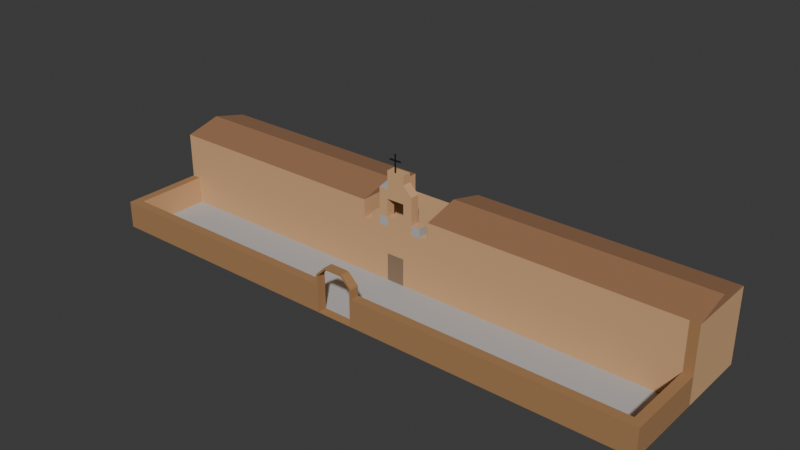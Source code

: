 # Source: inmaculada.blend  (saved by Blender 4.2.66; exported with 4.5.12 LTS)
import bpy
from mathutils import Matrix  # noqa: F401  (used for matrix-valued properties, if any)

bpy.ops.wm.read_factory_settings(use_empty=True)
scene = bpy.context.scene
scene.name = 'Scene'

# ---- collections
col_collection = bpy.data.collections.new('Collection'); scene.collection.children.link(col_collection)

# ---- materials (node trees are filled in below, after node groups)
mat_facade = bpy.data.materials.new('Facade')
mat_facade.use_backface_culling = True
mat_greyer = bpy.data.materials.new('Greyer')
mat_greyer.use_backface_culling = True
mat_oranger = bpy.data.materials.new('Oranger')
mat_oranger.use_backface_culling = True
mat_door = bpy.data.materials.new('Door')
mat_door.use_backface_culling = True
mat_cross = bpy.data.materials.new('Cross')
mat_roof = bpy.data.materials.new('Roof')
mat_roof.use_backface_culling = True

# ---- material node trees
mat_facade.use_nodes = True; mat_facade.node_tree.nodes.clear()
_N = mat_facade.node_tree.nodes; _L = mat_facade.node_tree.links
n0 = _N.new('ShaderNodeBsdfPrincipled'); n0.name = 'Principled BSDF'; n0.location = (10, 300)
n0.inputs[0].default_value = (0.6445, 0.3813, 0.1912, 1.0)
n0.inputs[2].default_value = 1.0
n1 = _N.new('ShaderNodeOutputMaterial'); n1.name = 'Material Output'; n1.location = (300, 300)
_L.new(n0.outputs[0], n1.inputs[0])
n1.is_active_output = True
mat_greyer.use_nodes = True; mat_greyer.node_tree.nodes.clear()
_N = mat_greyer.node_tree.nodes; _L = mat_greyer.node_tree.links
n0 = _N.new('ShaderNodeBsdfPrincipled'); n0.name = 'Principled BSDF'; n0.location = (10, 300)
n0.inputs[0].default_value = (0.4508, 0.4508, 0.4508, 1.0)
n0.inputs[2].default_value = 1.0
n1 = _N.new('ShaderNodeOutputMaterial'); n1.name = 'Material Output'; n1.location = (300, 300)
_L.new(n0.outputs[0], n1.inputs[0])
n1.is_active_output = True
mat_oranger.use_nodes = True; mat_oranger.node_tree.nodes.clear()
_N = mat_oranger.node_tree.nodes; _L = mat_oranger.node_tree.links
n0 = _N.new('ShaderNodeBsdfPrincipled'); n0.name = 'Principled BSDF'; n0.location = (10, 300)
n0.inputs[0].default_value = (0.3813, 0.2016, 0.08438, 1.0)
n0.inputs[2].default_value = 1.0
n1 = _N.new('ShaderNodeOutputMaterial'); n1.name = 'Material Output'; n1.location = (300, 300)
_L.new(n0.outputs[0], n1.inputs[0])
n1.is_active_output = True
mat_door.use_nodes = True; mat_door.node_tree.nodes.clear()
_N = mat_door.node_tree.nodes; _L = mat_door.node_tree.links
n0 = _N.new('ShaderNodeBsdfPrincipled'); n0.name = 'Principled BSDF'; n0.location = (10, 300)
n0.inputs[0].default_value = (0.2622, 0.1779, 0.1119, 1.0)
n1 = _N.new('ShaderNodeOutputMaterial'); n1.name = 'Material Output'; n1.location = (300, 300)
_L.new(n0.outputs[0], n1.inputs[0])
n1.is_active_output = True
mat_cross.use_nodes = True; mat_cross.node_tree.nodes.clear()
_N = mat_cross.node_tree.nodes; _L = mat_cross.node_tree.links
n0 = _N.new('ShaderNodeBsdfPrincipled'); n0.name = 'Principled BSDF'; n0.location = (10, 300)
n0.inputs[0].default_value = (0.0, 0.0, 0.0, 1.0)
n0.inputs[2].default_value = 1.0
n1 = _N.new('ShaderNodeOutputMaterial'); n1.name = 'Material Output'; n1.location = (300, 300)
_L.new(n0.outputs[0], n1.inputs[0])
n1.is_active_output = True
mat_roof.use_nodes = True; mat_roof.node_tree.nodes.clear()
_N = mat_roof.node_tree.nodes; _L = mat_roof.node_tree.links
n0 = _N.new('ShaderNodeBsdfPrincipled'); n0.name = 'Principled BSDF'; n0.location = (10, 300)
n0.inputs[0].default_value = (0.3231, 0.159, 0.07619, 1.0)
n0.inputs[2].default_value = 1.0
n1 = _N.new('ShaderNodeOutputMaterial'); n1.name = 'Material Output'; n1.location = (300, 300)
_L.new(n0.outputs[0], n1.inputs[0])
n1.is_active_output = True

# ---- world
world_world = bpy.data.worlds.new('World'); scene.world = world_world
world_world.use_nodes = True; world_world.node_tree.nodes.clear()
_N = world_world.node_tree.nodes; _L = world_world.node_tree.links
n0 = _N.new('ShaderNodeOutputWorld'); n0.name = 'World Output'; n0.location = (300, 300)
n1 = _N.new('ShaderNodeBackground'); n1.name = 'Background'; n1.location = (10, 300)
n1.inputs[0].default_value = (0.05088, 0.05088, 0.05088, 1.0)
_L.new(n1.outputs[0], n0.inputs[0])
n0.is_active_output = True
world_world.color = (0.05088, 0.05088, 0.05088)
world_world.sun_shadow_jitter_overblur = 0.0

# ---- meshes
me_plane = bpy.data.meshes.new('Plane')
me_plane.from_pydata([(-1.0, -1.0, 0.0), (1.0, -1.0, 0.0), (-1.0, 1.0, 0.0), (1.0, 1.0, 0.0), (-1.0, 1.0, 1.5), (-1.0, -1.0, 1.5), (1.0, -1.0, 1.5), (1.0, 1.0, 1.5), (-0.75, -1.0, 0.0), (-0.5, -1.0, 0.0), (-0.25, -1.0, 0.0), (0.0, -1.0, 0.0), (0.25, -1.0, 0.0), (0.5, -1.0, 0.0), (0.75, -1.0, 0.0), (0.75, 1.0, 0.0), (0.5, 1.0, 0.0), (0.25, 1.0, 0.0), (0.0, 1.0, 0.0), (-0.25, 1.0, 0.0), (-0.5, 1.0, 0.0), (-0.75, 1.0, 0.0), (-0.75, -1.0, 1.5), (-0.5, -1.0, 1.5), (-0.25, -1.0, 1.5), (0.0, -1.0, 1.5), (0.25, -1.0, 1.5), (0.5, -1.0, 1.5), (0.75, -1.0, 1.5), (0.75, 1.0, 1.5), (0.5, 1.0, 1.5), (0.25, 1.0, 1.5), (0.0, 1.0, 1.5), (-0.25, 1.0, 1.5), (-0.5, 1.0, 1.5), (-0.75, 1.0, 1.5), (0.5, -1.0, 1.75), (-0.5, -1.0, 1.75), (-0.25, -1.0, 1.75), (0.25, -1.0, 1.75), (0.5, -1.0, 2.25), (0.0, -1.0, 1.75), (-0.25, -1.0, 2.25), (-0.5, -1.0, 2.25), (0.25, -1.0, 2.25), (-0.5, -1.0, 2.5), (0.5, -1.0, 2.5), (0.0, -1.0, 2.75), (0.25, -1.0, 2.5), (0.0, -1.0, 2.5), (0.0, -1.0, 2.25), (-0.75, -1.0, 1.75), (0.75, -1.0, 1.75), (0.25, -1.0, 2.75), (-0.25, -1.0, 2.75), (-0.25, -1.0, 2.5), (0.25, -1.0, 3.0), (-0.25, -1.0, 3.0), (-0.025, -1.0, 3.0), (0.025, -1.0, 3.3), (-0.025, -1.0, 3.3), (0.025, -1.0, 3.0), (-0.025, -1.0, 3.35), (0.025, -1.0, 3.35), (-0.025, -1.0, 3.5), (0.025, -1.0, 3.5), (0.175, -1.0, 3.3), (0.175, -1.0, 3.35), (-0.175, -1.0, 3.3), (-0.175, -1.0, 3.35), (1.0, -1.0, 0.75), (-1.0, -1.0, 0.75), (-0.75, -1.0, 0.75), (-0.5, -1.0, 0.75), (-0.25, -1.0, 0.75), (0.0, -1.0, 0.75), (0.25, -1.0, 0.75), (0.5, -1.0, 0.75), (0.75, -1.0, 0.75), (5.0, -1.0, 0.0), (3.0, -1.0, 0.0), (3.0, 1.0, 0.0), (5.0, 1.0, 0.0), (5.0, -1.0, 2.0), (3.0, -1.0, 2.0), (3.0, 1.0, 2.0), (5.0, 1.0, 2.0), (7.75, -1.0, 0.0), (7.75, 1.0, 2.0), (7.75, -1.0, 2.0), (1.0, -1.0, 2.0), (1.0, 1.0, 2.0), (7.75, 1.0, 0.0), (1.0, 0.0, 2.0), (5.25, -1.0, 0.0), (5.5, -1.0, 0.0), (5.75, -1.0, 0.0), (6.0, -1.0, 0.0), (6.25, -1.0, 0.0), (6.5, -1.0, 0.0), (7.5, -1.0, 0.0), (5.25, -1.0, 2.0), (5.5, -1.0, 2.0), (5.75, -1.0, 2.0), (6.0, -1.0, 2.0), (6.25, -1.0, 2.0), (6.5, -1.0, 2.0), (7.5, -1.0, 2.0), (7.5, 1.0, 2.0), (6.5, 1.0, 2.0), (6.25, 1.0, 2.0), (6.0, 1.0, 2.0), (5.75, 1.0, 2.0), (5.5, 1.0, 2.0), (5.25, 1.0, 2.0), (5.25, 1.0, 0.0), (5.5, 1.0, 0.0), (5.75, 1.0, 0.0), (6.0, 1.0, 0.0), (6.25, 1.0, 0.0), (6.5, 1.0, 0.0), (7.5, 1.0, 0.0), (-0.75, -0.75, 1.5), (-0.5, -0.75, 1.5), (-0.25, -0.75, 1.5), (0.0, -0.75, 1.5), (0.25, -0.75, 1.5), (0.5, -0.75, 1.5), (0.75, -0.75, 1.5), (0.5, -0.75, 1.75), (-0.5, -0.75, 1.75), (-0.25, -0.75, 1.75), (0.25, -0.75, 1.75), (0.5, -0.75, 2.25), (0.0, -0.75, 1.75), (-0.25, -0.75, 2.25), (-0.5, -0.75, 2.25), (0.25, -0.75, 2.25), (-0.25, -0.75, 2.5), (0.0, -0.75, 2.5), (-0.5, -0.75, 2.5), (0.5, -0.75, 2.5), (0.25, -0.75, 2.5), (0.0, -0.75, 2.25), (-0.75, -0.75, 1.75), (0.75, -0.75, 1.75), (-0.25, -0.75, 2.75), (0.0, -0.75, 2.75), (0.25, -0.75, 2.75), (0.25, -0.75, 3.0), (0.025, -0.75, 3.0), (-0.025, -0.75, 3.0), (-0.25, -0.75, 3.0), (3.0, 0.0, 2.25), (5.0, 0.0, 2.25), (7.75, 0.0, 2.25), (1.0, 0.0, 2.25), (7.5, 0.0, 2.25), (5.25, 0.0, 2.25), (5.5, 0.0, 2.25), (5.75, 0.0, 2.25), (6.0, 0.0, 2.25), (6.25, 0.0, 2.25), (6.5, 0.0, 2.25), (-7.25, -1.0, 0.0), (-7.25, 1.0, 0.0), (-1.0, 1.0, 2.0), (-1.0, -1.0, 2.0), (-7.25, 1.0, 2.0), (-7.25, -1.0, 2.0), (-5.0, 1.0, 0.0), (-3.0, 1.0, 0.0), (-3.0, -1.0, 0.0), (-5.0, -1.0, 0.0), (-5.0, 1.0, 2.0), (-3.0, 1.0, 2.0), (-3.0, -1.0, 2.0), (-5.0, -1.0, 2.0), (1.0, -3.0, 0.0), (-0.75, -3.0, 0.0), (-0.5, -3.0, 0.0), (-0.25, -3.0, 0.0), (0.0, -3.0, 0.0), (0.25, -3.0, 0.0), (0.5, -3.0, 0.0), (0.75, -3.0, 0.0), (5.0, -3.0, 0.0), (3.0, -3.0, 0.0), (7.75, -3.0, 0.0), (5.25, -3.0, 0.0), (5.5, -3.0, 0.0), (5.75, -3.0, 0.0), (6.0, -3.0, 0.0), (6.25, -3.0, 0.0), (6.5, -3.0, 0.0), (7.5, -3.0, 0.0), (-7.25, -3.0, 0.0), (-3.0, -3.0, 0.0), (-5.0, -3.0, 0.0), (-7.5, -1.0, 0.0), (-7.5, -3.0, 0.0), (-7.5, -3.25, 0.0), (-7.25, -3.25, 0.0), (-5.0, -3.25, 0.0), (-3.0, -3.25, 0.0), (-5.0, -3.0, 0.75), (-7.25, -3.0, 0.75), (-0.5, -3.0, 0.75), (-3.0, -3.0, 0.75), (-7.25, -1.0, 0.75), (-7.5, -1.0, 0.75), (-7.5, -3.0, 0.75), (-7.5, -3.25, 0.75), (-7.25, -3.25, 0.75), (-5.0, -3.25, 0.75), (-0.5, -3.25, 0.75), (-3.0, -3.25, 0.75), (5.0, -3.25, 0.0), (1.0, -3.25, 0.0), (6.25, -3.25, 0.0), (6.0, -3.25, 0.0), (5.75, -3.25, 0.0), (5.5, -3.25, 0.0), (5.25, -3.25, 0.0), (3.0, -3.25, 0.0), (-7.25, 0.0, 0.0), (-1.0, 0.0, 2.0), (-1.0, 0.0, 2.25), (-7.25, 0.0, 2.25), (-3.0, 0.0, 2.25), (-5.0, 0.0, 2.25), (6.5, -3.25, 0.0), (7.5, -3.25, 0.0), (7.75, -3.25, 0.0), (8.0, -1.0, 0.0), (8.0, -3.0, 0.0), (8.0, -3.25, 0.0), (0.55, -3.25, 0.75), (3.0, -3.25, 0.75), (5.0, -3.0, 0.75), (3.0, -3.0, 0.75), (7.5, -3.0, 0.75), (7.75, -3.0, 0.75), (0.5, -3.25, 0.75), (5.25, -3.0, 0.75), (5.5, -3.0, 0.75), (5.75, -3.0, 0.75), (6.0, -3.0, 0.75), (6.25, -3.0, 0.75), (6.5, -3.0, 0.75), (7.75, -1.0, 0.75), (5.5, -3.25, 0.75), (5.75, -3.25, 0.75), (5.25, -3.25, 0.75), (6.0, -3.25, 0.75), (6.25, -3.25, 0.75), (6.5, -3.25, 0.75), (7.5, -3.25, 0.75), (5.0, -3.25, 0.75), (7.75, -3.25, 0.75), (8.0, -1.0, 0.75), (8.0, -3.0, 0.75), (8.0, -3.25, 0.75), (1.0, -1.0, 1.5), (1.0, 1.0, 1.5), (1.0, 0.0, 1.5), (-1.0, 1.0, 1.5), (-1.0, -1.0, 1.5), (-1.0, 0.0, 1.5), (-1.0, -1.0, 1.0), (-1.0, -1.0, 1.25), (-0.75, -1.0, 1.0), (-0.75, -1.0, 1.25), (-0.5, -1.0, 1.0), (-0.5, -1.0, 1.25), (-0.25, -1.0, 1.0), (-0.25, -1.0, 1.25), (0.0, -1.0, 1.0), (0.0, -1.0, 1.25), (0.25, -1.0, 1.0), (0.25, -1.0, 1.25), (0.5, -1.0, 1.0), (0.5, -1.0, 1.25), (0.75, -1.0, 1.0), (0.75, -1.0, 1.25), (1.0, -1.0, 1.25), (1.0, -1.0, 1.0), (-0.5, -3.25, 1.0), (-0.5, -3.0, 1.0), (-0.25, -3.25, 1.25), (-0.25, -3.0, 1.25), (0.0, -3.25, 1.25), (0.0, -3.0, 1.25), (0.25, -3.25, 1.25), (0.25, -3.0, 1.25), (0.5, -3.25, 1.0), (0.5, -3.0, 1.0), (-0.55, -3.0, 0.75), (-0.55, -3.25, 0.75), (-0.55, -3.25, 1.0), (-0.55, -3.0, 1.0), (-0.5354, -3.25, 1.035), (-0.5354, -3.0, 1.035), (-0.2854, -3.25, 1.285), (-0.2854, -3.0, 1.285), (-0.25, -3.25, 1.3), (-0.25, -3.0, 1.3), (0.0, -3.25, 1.3), (0.0, -3.0, 1.3), (0.0, -3.25, 1.3), (0.0, -3.0, 1.3), (0.25, -3.25, 1.3), (0.25, -3.0, 1.3), (0.2854, -3.25, 1.285), (0.2854, -3.0, 1.285), (0.5354, -3.25, 1.035), (0.5354, -3.0, 1.035), (0.5, -3.0, 0.75), (0.5, -3.25, 0.0), (0.55, -3.25, 1.0), (0.55, -3.0, 1.0), (0.75, -3.25, 0.0), (1.0, -3.25, 0.75), (3.0, -3.0, 0.75), (0.75, -3.0, 0.75), (0.75, -3.25, 0.75), (-1.0, -3.0, 0.0), (-1.0, -3.25, 0.0), (-0.75, -3.0, 0.75), (-1.0, -3.0, 0.75), (-1.0, -3.25, 0.75), (1.0, -3.0, 0.75), (0.55, -3.0, 0.75), (-0.75, -3.25, 0.0), (-0.75, -3.25, 0.75), (-0.5, -3.25, 0.0), (8.0, -1.0, 0.0), (8.0, -1.0, 2.0), (8.0, 0.0, 2.0), (8.0, 1.0, 2.0), (8.0, 0.0, 0.0), (8.0, 1.0, 0.0), (8.0, 0.0, 2.25), (-7.5, 0.0, 0.0), (-7.5, -1.0, 0.0), (-7.5, 0.0, 2.0), (-7.5, -1.0, 2.0), (-7.5, 1.0, 0.0), (-7.5, 1.0, 2.0), (-7.5, 0.0, 2.25)], [], [(28, 6, 7, 29), (21, 2, 4, 35), (284, 285, 6, 28), (270, 272, 22, 5), (272, 274, 23, 22), (274, 276, 24, 23), (276, 278, 25, 24), (278, 280, 26, 25), (280, 282, 27, 26), (282, 284, 28, 27), (3, 15, 29, 7), (15, 16, 30, 29), (16, 17, 31, 30), (17, 18, 32, 31), (18, 19, 33, 32), (19, 20, 34, 33), (20, 21, 35, 34), (5, 22, 35, 4), (22, 23, 34, 35), (23, 24, 33, 34), (24, 25, 32, 33), (25, 26, 31, 32), (26, 27, 30, 31), (27, 28, 29, 30), (41, 39, 132, 134), (28, 128, 145, 52), (46, 141, 148, 53), (38, 41, 134, 131), (52, 145, 129, 36), (44, 137, 132, 39), (45, 54, 146, 140), (36, 129, 133, 40), (57, 58, 151, 152), (51, 37, 130, 144), (54, 57, 152, 146), (22, 51, 144, 122), (63, 62, 60, 59), (62, 63, 65, 64), (59, 61, 58, 60), (63, 59, 66, 67), (60, 62, 69, 68), (13, 14, 78, 77), (12, 13, 77, 76), (11, 12, 76, 75), (10, 11, 75, 74), (9, 10, 74, 73), (8, 9, 73, 72), (0, 8, 72, 71), (14, 1, 70, 78), (92, 88, 339, 341), (121, 108, 88, 92), (81, 85, 86, 82), (79, 83, 84, 80), (101, 83, 79, 94), (84, 83, 154, 153), (89, 107, 100, 87), (107, 106, 99, 100), (106, 105, 98, 99), (105, 104, 97, 98), (104, 103, 96, 97), (103, 102, 95, 96), (102, 101, 94, 95), (82, 86, 114, 115), (115, 114, 113, 116), (116, 113, 112, 117), (117, 112, 111, 118), (118, 111, 110, 119), (119, 110, 109, 120), (120, 109, 108, 121), (101, 158, 154, 83), (84, 90, 1, 80), (85, 81, 3, 91), (131, 130, 136, 135), (123, 130, 131, 124), (133, 129, 132, 137), (132, 129, 127, 126), (124, 131, 134, 132, 126, 125), (139, 143, 135, 138), (142, 137, 143, 139), (140, 138, 135, 136), (142, 141, 133, 137), (129, 145, 128, 127), (122, 144, 130, 123), (142, 139, 147, 148), (139, 138, 146, 147), (138, 140, 146), (142, 148, 141), (148, 147, 146, 152, 151, 150, 149), (42, 38, 131, 135), (61, 56, 149, 150), (26, 27, 127, 126), (43, 45, 140, 136), (37, 43, 136, 130), (58, 61, 150, 151), (27, 28, 128, 127), (40, 133, 141, 46), (56, 53, 148, 149), (53, 56, 61, 58, 57, 54, 47), (55, 49, 47, 54), (48, 53, 47, 49), (53, 48, 46), (54, 45, 55), (45, 43, 42, 55), (55, 42, 50, 49), (44, 48, 49, 50), (46, 48, 44, 40), (42, 43, 37, 38), (40, 44, 39, 36), (51, 22, 23, 37), (37, 23, 24, 38), (38, 24, 25, 41), (41, 25, 26, 39), (26, 27, 36, 39), (27, 28, 52, 36), (85, 91, 156, 153), (102, 159, 158, 101), (103, 160, 159, 102), (104, 161, 160, 103), (105, 162, 161, 104), (163, 162, 105, 106), (163, 106, 107, 157), (89, 155, 157, 107), (84, 153, 156, 90), (85, 153, 154, 86), (114, 86, 154, 158), (113, 114, 158, 159), (112, 113, 159, 160), (111, 112, 160, 161), (110, 111, 161, 162), (109, 110, 162, 163), (108, 109, 163, 157), (88, 108, 157, 155), (170, 165, 168, 174), (176, 229, 230, 177), (87, 188, 242, 250), (172, 0, 167, 176), (165, 225, 343, 347), (164, 173, 177, 169), (173, 172, 176, 177), (177, 230, 228, 169), (189, 186, 239, 244), (2, 171, 175, 166), (171, 170, 174, 175), (100, 99, 194, 195), (94, 79, 186, 189), (9, 8, 179, 180), (80, 1, 178, 187), (173, 164, 196, 198), (95, 94, 189, 190), (10, 9, 180, 181), (96, 95, 190, 191), (11, 10, 181, 182), (79, 80, 187, 186), (97, 96, 191, 192), (1, 14, 185, 178), (12, 11, 182, 183), (98, 97, 192, 193), (87, 100, 195, 188), (13, 12, 183, 184), (99, 98, 193, 194), (172, 173, 198, 197), (14, 13, 184, 185), (196, 164, 209, 206), (197, 198, 205, 208), (201, 202, 213, 212), (343, 344, 346, 345), (211, 206, 209, 210), (212, 213, 206, 211), (214, 205, 206, 213), (208, 205, 214, 216), (0, 326, 179, 8), (199, 200, 211, 210), (203, 204, 216, 214), (198, 196, 206, 205), (202, 203, 214, 213), (200, 201, 212, 211), (221, 220, 254, 252), (219, 231, 256, 255), (166, 175, 229, 227), (195, 194, 249, 241), (188, 195, 241, 242), (231, 232, 257, 256), (224, 217, 258, 238), (194, 193, 248, 249), (167, 227, 229, 176), (174, 168, 228, 230), (175, 174, 230, 229), (236, 235, 261, 262), (168, 165, 347, 348), (186, 187, 240, 239), (239, 240, 238, 258), (247, 246, 252, 254), (246, 245, 251, 252), (241, 249, 256, 257), (248, 247, 254, 255), (249, 248, 255, 256), (245, 244, 253, 251), (244, 239, 258, 253), (242, 241, 257, 259), (260, 250, 242, 261), (259, 262, 261, 242), (217, 223, 253, 258), (232, 233, 259, 257), (190, 189, 244, 245), (222, 221, 252, 251), (235, 234, 260, 261), (223, 222, 251, 253), (191, 190, 245, 246), (233, 236, 262, 259), (192, 191, 246, 247), (220, 219, 255, 254), (193, 192, 247, 248), (169, 228, 349, 346), (228, 168, 348, 349), (155, 89, 337, 342), (93, 90, 156), (93, 156, 91), (90, 93, 265, 263), (93, 91, 264, 265), (227, 167, 226), (227, 226, 166), (166, 226, 268, 266), (226, 167, 267, 268), (77, 78, 283, 281), (281, 283, 284, 282), (76, 77, 281, 279), (279, 281, 282, 280), (75, 76, 279, 277), (277, 279, 280, 278), (74, 75, 277, 275), (275, 277, 278, 276), (73, 74, 275, 273), (273, 275, 276, 274), (72, 73, 273, 271), (271, 273, 274, 272), (71, 72, 271, 269), (269, 271, 272, 270), (78, 70, 286, 283), (283, 286, 285, 284), (287, 289, 303, 301), (314, 313, 315, 316), (294, 292, 310, 312), (293, 295, 315, 313), (310, 309, 311, 312), (320, 319, 237, 332), (300, 297, 298, 299), (288, 207, 297, 300), (303, 289, 305), (215, 287, 299, 298), (302, 301, 303, 304), (291, 293, 311, 309), (290, 288, 302, 304), (287, 301, 299), (306, 305, 307, 308), (289, 291, 307, 305), (296, 317, 243, 295), (292, 290, 306, 308), (303, 305, 306, 304), (299, 301, 302, 300), (296, 294, 314, 316), (311, 293, 313), (312, 311, 313, 314), (184, 318, 243, 317), (316, 315, 319, 320), (295, 319, 315), (294, 312, 314), (296, 316, 320), (290, 304, 306), (288, 300, 302), (207, 288, 287, 215), (290, 289, 287, 288), (292, 291, 289, 290), (294, 293, 291, 292), (296, 295, 293, 294), (317, 243, 325, 324), (328, 179, 326, 329), (327, 330, 216, 204), (216, 330, 329, 208), (208, 329, 326, 197), (0, 172, 197, 326), (333, 335, 215, 334), (328, 329, 330, 334), (330, 327, 333, 334), (185, 184, 317, 324), (243, 237, 319, 295), (324, 325, 322, 331), (178, 185, 324, 331), (218, 322, 325, 321), (238, 322, 218, 224), (240, 323, 331, 322, 238), (178, 331, 323, 187), (318, 321, 325, 243), (179, 328, 207, 180), (215, 207, 328, 334), (180, 207, 215, 335), (296, 320, 332, 317), (318, 184, 180, 335), (340, 341, 339, 338), (336, 340, 338, 337), (338, 342, 337), (339, 342, 338), (88, 155, 342, 339), (89, 87, 336, 337), (347, 343, 345, 348), (346, 349, 345), (349, 348, 345), (225, 164, 344, 343), (164, 169, 346, 344)])
me_plane.polygons.foreach_set('material_index', [0, 0, 0, 0, 0, 0, 0, 0, 0, 0, 0, 0, 0, 0, 0, 0, 0, 0, 0, 0, 0, 0, 0, 0, 0, 1, 0, 0, 0, 0, 0, 0, 0, 0, 0, 0, 4, 4, 4, 4, 4, 0, 0, 3, 3, 0, 0, 0, 0, 0, 0, 0, 0, 0, 5, 0, 0, 0, 0, 0, 0, 0, 0, 0, 0, 0, 0, 0, 0, 5, 0, 0, 0, 0, 0, 0, 0, 0, 0, 0, 1, 0, 1, 0, 0, 0, 0, 0, 0, 0, 0, 0, 0, 0, 0, 0, 0, 0, 0, 0, 0, 1, 0, 0, 0, 0, 0, 0, 0, 1, 0, 0, 0, 1, 5, 5, 5, 5, 5, 5, 5, 5, 5, 5, 5, 5, 5, 5, 5, 5, 5, 5, 0, 5, 0, 0, 0, 0, 0, 5, 0, 0, 0, 1, 1, 1, 1, 1, 1, 1, 1, 1, 1, 1, 1, 1, 1, 1, 1, 1, 1, 1, 0, 0, 2, 0, 2, 2, 2, 2, 1, 2, 2, 0, 2, 2, 2, 2, 5, 0, 0, 2, 2, 0, 5, 5, 5, 2, 0, 0, 2, 2, 2, 2, 2, 2, 2, 2, 2, 2, 2, 2, 2, 0, 2, 2, 2, 0, 2, 0, 2, 0, 5, 5, 5, 5, 5, 0, 0, 5, 5, 0, 0, 0, 0, 0, 0, 0, 0, 0, 0, 0, 0, 0, 0, 0, 0, 0, 0, 2, 2, 2, 2, 2, 2, 2, 2, 2, 2, 2, 2, 2, 2, 2, 2, 2, 2, 2, 2, 2, 2, 2, 2, 2, 2, 2, 2, 2, 2, 2, 2, 2, 2, 2, 2, 0, 2, 2, 0, 1, 2, 2, 2, 0, 2, 2, 0, 2, 2, 2, 0, 2, 0, 2, 2, 2, 2, 0, 0, 5, 5, 5, 2, 0, 5, 5, 0, 0])
_uv = me_plane.uv_layers.new(name='UVMap')
_uv.uv.foreach_set('vector', [0.875, 0.0, 1.0, 0.0, 1.0, 1.0, 0.875, 1.0, 0.125, 1.0, 0.0, 1.0, 0.0, 1.0, 0.125, 1.0, 0.875, 0.0, 1.0, 0.0, 1.0, 0.0, 0.875, 0.0, 0.0, 0.0, 0.125, 0.0, 0.125, 0.0, 0.0, 0.0, 0.125, 0.0, 0.25, 0.0, 0.25, 0.0, 0.125, 0.0, 0.25, 0.0, 0.375, 0.0, 0.375, 0.0, 0.25, 0.0, 0.375, 0.0, 0.5, 0.0, 0.5, 0.0, 0.375, 0.0, 0.5, 0.0, 0.625, 0.0, 0.625, 0.0, 0.5, 0.0, 0.625, 0.0, 0.75, 0.0, 0.75, 0.0, 0.625, 0.0, 0.75, 0.0, 0.875, 0.0, 0.875, 0.0, 0.75, 0.0, 1.0, 1.0, 0.875, 1.0, 0.875, 1.0, 1.0, 1.0, 0.875, 1.0, 0.75, 1.0, 0.75, 1.0, 0.875, 1.0, 0.75, 1.0, 0.625, 1.0, 0.625, 1.0, 0.75, 1.0, 0.625, 1.0, 0.5, 1.0, 0.5, 1.0, 0.625, 1.0, 0.5, 1.0, 0.375, 1.0, 0.375, 1.0, 0.5, 1.0, 0.375, 1.0, 0.25, 1.0, 0.25, 1.0, 0.375, 1.0, 0.25, 1.0, 0.125, 1.0, 0.125, 1.0, 0.25, 1.0, 0.0, 0.0, 0.125, 0.0, 0.125, 1.0, 0.0, 1.0, 0.125, 0.0, 0.25, 0.0, 0.25, 1.0, 0.125, 1.0, 0.25, 0.0, 0.375, 0.0, 0.375, 1.0, 0.25, 1.0, 0.375, 0.0, 0.5, 0.0, 0.5, 1.0, 0.375, 1.0, 0.5, 0.0, 0.625, 0.0, 0.625, 1.0, 0.5, 1.0, 0.625, 0.0, 0.75, 0.0, 0.75, 1.0, 0.625, 1.0, 0.75, 0.0, 0.875, 0.0, 0.875, 1.0, 0.75, 1.0, 0.0, 0.0, 0.0, 0.0, 0.0, 0.0, 0.0, 0.0, 0.0, 0.0, 0.0, 0.0, 0.0, 0.0, 0.0, 0.0, 0.0, 0.0, 0.0, 0.0, 0.0, 0.0, 0.0, 0.0, 0.0, 0.0, 0.0, 0.0, 0.0, 0.0, 0.0, 0.0, 0.0, 0.0, 0.0, 0.0, 0.0, 0.0, 0.0, 0.0, 0.0, 0.0, 0.0, 0.0, 0.0, 0.0, 0.0, 0.0, 0.0, 0.0, 0.0, 0.0, 0.0, 0.0, 0.0, 0.0, 0.0, 0.0, 0.0, 0.0, 0.0, 0.0, 0.0, 0.0, 0.0, 0.0, 0.0, 0.0, 0.0, 0.0, 0.0, 0.0, 0.0, 0.0, 0.0, 0.0, 0.0, 0.0, 0.0, 0.0, 0.0, 0.0, 0.0, 0.0, 0.0, 0.0, 0.0, 0.0, 0.0, 0.0, 0.0, 0.0, 0.0, 0.0, 0.0, 0.0, 0.0, 0.0, 0.0, 0.0, 0.0, 0.0, 0.0, 0.0, 0.0, 0.0, 0.0, 0.0, 0.0, 0.0, 0.0, 0.0, 0.0, 0.0, 0.0, 0.0, 0.0, 0.0, 0.0, 0.0, 0.0, 0.0, 0.0, 0.0, 0.0, 0.0, 0.0, 0.0, 0.0, 0.0, 0.0, 0.0, 0.0, 0.0, 0.0, 0.0, 0.75, 0.0, 0.875, 0.0, 0.875, 0.0, 0.75, 0.0, 0.625, 0.0, 0.75, 0.0, 0.75, 0.0, 0.625, 0.0, 0.5, 0.0, 0.625, 0.0, 0.625, 0.0, 0.5, 0.0, 0.375, 0.0, 0.5, 0.0, 0.5, 0.0, 0.375, 0.0, 0.25, 0.0, 0.375, 0.0, 0.375, 0.0, 0.25, 0.0, 0.125, 0.0, 0.25, 0.0, 0.25, 0.0, 0.125, 0.0, 0.0, 0.0, 0.125, 0.0, 0.125, 0.0, 0.0, 0.0, 0.875, 0.0, 1.0, 0.0, 1.0, 0.0, 0.875, 0.0, 0.0, 0.0, 1.0, 1.0, 1.0, 1.0, 0.0, 0.0, 0.0, 0.0, 1.0, 1.0, 1.0, 1.0, 0.0, 0.0, 0.0, 0.0, 0.0, 0.0, 0.0, 0.0, 0.0, 0.0, 0.0, 0.0, 0.0, 0.0, 0.0, 0.0, 0.0, 0.0, 1.0, 0.0, 1.0, 0.0, 0.0, 0.0, 0.0, 0.0, 0.0, 0.0, 1.0, 0.0, 1.0, 0.5, 1.0, 0.5, 1.0, 0.0, 1.0, 0.0, 0.0, 0.0, 0.0, 0.0, 1.0, 0.0, 1.0, 0.0, 0.0, 0.0, 0.0, 0.0, 1.0, 0.0, 1.0, 0.0, 0.0, 0.0, 0.0, 0.0, 1.0, 0.0, 1.0, 0.0, 0.0, 0.0, 0.0, 0.0, 1.0, 0.0, 1.0, 0.0, 0.0, 0.0, 0.0, 0.0, 1.0, 0.0, 1.0, 0.0, 0.0, 0.0, 0.0, 0.0, 1.0, 0.0, 1.0, 0.0, 0.0, 0.0, 0.0, 0.0, 0.0, 0.0, 1.0, 1.0, 1.0, 1.0, 0.0, 0.0, 0.0, 0.0, 1.0, 1.0, 1.0, 1.0, 0.0, 0.0, 0.0, 0.0, 1.0, 1.0, 1.0, 1.0, 0.0, 0.0, 0.0, 0.0, 1.0, 1.0, 1.0, 1.0, 0.0, 0.0, 0.0, 0.0, 1.0, 1.0, 1.0, 1.0, 0.0, 0.0, 0.0, 0.0, 1.0, 1.0, 1.0, 1.0, 0.0, 0.0, 0.0, 0.0, 1.0, 1.0, 1.0, 1.0, 0.0, 0.0, 1.0, 0.0, 1.0, 0.5, 1.0, 0.5, 1.0, 0.0, 1.0, 0.0, 0.0, 0.0, 0.0, 0.0, 0.0, 0.0, 1.0, 1.0, 0.0, 0.0, 0.0, 0.0, 0.0, 0.0, 0.0, 0.0, 0.0, 0.0, 0.0, 0.0, 0.0, 0.0, 0.0, 0.0, 0.0, 0.0, 0.0, 0.0, 0.0, 0.0, 0.0, 0.0, 0.0, 0.0, 0.0, 0.0, 0.0, 0.0, 0.0, 0.0, 0.0, 0.0, 0.0, 0.0, 0.0, 0.0, 0.0, 0.0, 0.0, 0.0, 0.0, 0.0, 0.0, 0.0, 0.0, 0.0, 0.0, 0.0, 0.0, 0.0, 0.0, 0.0, 0.0, 0.0, 0.0, 0.0, 0.0, 0.0, 0.0, 0.0, 0.0, 0.0, 0.0, 0.0, 0.0, 0.0, 0.0, 0.0, 0.0, 0.0, 0.0, 0.0, 0.0, 0.0, 0.0, 0.0, 0.0, 0.0, 0.0, 0.0, 0.0, 0.0, 0.0, 0.0, 0.0, 0.0, 0.0, 0.0, 0.0, 0.0, 0.0, 0.0, 0.0, 0.0, 0.0, 0.0, 0.0, 0.0, 0.0, 0.0, 0.0, 0.0, 0.0, 0.0, 0.0, 0.0, 0.0, 0.0, 0.0, 0.0, 0.0, 0.0, 0.0, 0.0, 0.0, 0.0, 0.0, 0.0, 0.0, 0.0, 0.0, 0.0, 0.0, 0.0, 0.0, 0.0, 0.0, 0.0, 0.0, 0.0, 0.0, 0.0, 0.0, 0.0, 0.0, 0.0, 0.0, 0.0, 0.0, 0.0, 0.0, 0.0, 0.0, 0.0, 0.0, 0.0, 0.0, 0.0, 0.0, 0.0, 0.0, 0.0, 0.0, 0.0, 0.625, 0.0, 0.75, 0.0, 0.75, 0.0, 0.625, 0.0, 0.0, 0.0, 0.0, 0.0, 0.0, 0.0, 0.0, 0.0, 0.0, 0.0, 0.0, 0.0, 0.0, 0.0, 0.0, 0.0, 0.0, 0.0, 0.0, 0.0, 0.0, 0.0, 0.0, 0.0, 0.75, 0.0, 0.875, 0.0, 0.875, 0.0, 0.75, 0.0, 0.0, 0.0, 0.0, 0.0, 0.0, 0.0, 0.0, 0.0, 0.0, 0.0, 0.0, 0.0, 0.0, 0.0, 0.0, 0.0, 0.0, 0.0, 0.0, 0.0, 0.0, 0.0, 0.0, 0.0, 0.0, 0.0, 0.0, 0.0, 0.0, 0.0, 0.0, 0.0, 0.0, 0.0, 0.0, 0.0, 0.0, 0.0, 0.0, 0.0, 0.0, 0.0, 0.0, 0.0, 0.0, 0.0, 0.0, 0.0, 0.0, 0.0, 0.0, 0.0, 0.0, 0.0, 0.0, 0.0, 0.0, 0.0, 0.0, 0.0, 0.0, 0.0, 0.0, 0.0, 0.0, 0.0, 0.0, 0.0, 0.0, 0.0, 0.0, 0.0, 0.0, 0.0, 0.0, 0.0, 0.0, 0.0, 0.0, 0.0, 0.0, 0.0, 0.0, 0.0, 0.0, 0.0, 0.0, 0.0, 0.0, 0.0, 0.0, 0.0, 0.0, 0.0, 0.0, 0.0, 0.0, 0.0, 0.0, 0.0, 0.0, 0.0, 0.0, 0.0, 0.0, 0.0, 0.0, 0.0, 0.0, 0.0, 0.0, 0.0, 0.0, 0.0, 0.0, 0.0, 0.0, 0.0, 0.0, 0.0, 0.0, 0.0, 0.0, 0.0, 0.0, 0.0, 0.0, 0.0, 0.0, 0.0, 0.0, 0.0, 0.0, 0.0, 0.0, 0.0, 0.0, 0.0, 0.0, 0.0, 0.0, 0.0, 0.0, 0.0, 0.0, 0.0, 0.0, 0.0, 0.0, 0.0, 0.0, 0.0, 0.0, 0.0, 1.0, 1.0, 0.0, 0.0, 0.0, 0.0, 1.0, 0.5, 1.0, 0.0, 1.0, 0.5, 1.0, 0.5, 1.0, 0.0, 1.0, 0.0, 1.0, 0.5, 1.0, 0.5, 1.0, 0.0, 1.0, 0.0, 1.0, 0.5, 1.0, 0.5, 1.0, 0.0, 1.0, 0.0, 1.0, 0.5, 1.0, 0.5, 1.0, 0.0, 1.0, 0.5, 1.0, 0.5, 1.0, 0.0, 1.0, 0.0, 1.0, 0.5, 1.0, 0.0, 1.0, 0.0, 1.0, 0.5, 1.0, 0.0, 1.0, 0.5, 1.0, 0.5, 1.0, 0.0, 0.0, 0.0, 1.0, 0.5, 0.0, 0.0, 0.0, 0.0, 1.0, 1.0, 1.0, 0.5, 1.0, 0.5, 0.0, 0.0, 1.0, 1.0, 0.0, 0.0, 1.0, 0.5, 1.0, 0.5, 1.0, 1.0, 1.0, 1.0, 1.0, 0.5, 1.0, 0.5, 1.0, 1.0, 1.0, 1.0, 1.0, 0.5, 1.0, 0.5, 1.0, 1.0, 1.0, 1.0, 1.0, 0.5, 1.0, 0.5, 1.0, 1.0, 1.0, 1.0, 1.0, 0.5, 1.0, 0.5, 1.0, 1.0, 1.0, 1.0, 1.0, 0.5, 1.0, 0.5, 1.0, 1.0, 1.0, 1.0, 1.0, 0.5, 1.0, 0.5, 1.0, 1.0, 1.0, 1.0, 1.0, 0.5, 1.0, 0.5, 0.0, 0.0, 0.0, 0.0, 0.0, 0.0, 0.0, 0.0, 0.0, 0.0, 0.0, 0.0, 0.0, 0.0, 0.0, 0.0, 0.0, 0.0, 0.0, 0.0, 0.0, 0.0, 0.0, 0.0, 0.0, 0.0, 0.0, 0.0, 0.0, 0.0, 0.0, 0.0, 0.0, 0.0, 0.0, 0.0, 0.0, 0.0, 0.0, 0.0, 0.0, 0.0, 0.0, 0.0, 0.0, 0.0, 0.0, 0.0, 0.0, 0.0, 0.0, 0.0, 0.0, 0.0, 0.0, 0.0, 0.0, 0.0, 0.0, 0.0, 0.0, 0.0, 0.0, 0.0, 0.0, 0.0, 0.0, 0.0, 0.0, 0.0, 0.0, 0.0, 0.0, 0.0, 0.0, 0.0, 0.0, 0.0, 0.0, 0.0, 0.0, 0.0, 0.0, 0.0, 0.0, 0.0, 0.0, 0.0, 0.0, 0.0, 0.0, 0.0, 0.0, 0.0, 0.0, 0.0, 0.0, 0.0, 0.0, 0.0, 0.0, 0.0, 0.0, 0.0, 0.25, 0.0, 0.125, 0.0, 0.125, 0.0, 0.25, 0.0, 0.0, 0.0, 0.0, 0.0, 0.0, 0.0, 0.0, 0.0, 0.0, 0.0, 0.0, 0.0, 0.0, 0.0, 0.0, 0.0, 0.0, 0.0, 0.0, 0.0, 0.0, 0.0, 0.0, 0.0, 0.375, 0.0, 0.25, 0.0, 0.25, 0.0, 0.375, 0.0, 0.0, 0.0, 0.0, 0.0, 0.0, 0.0, 0.0, 0.0, 0.5, 0.0, 0.375, 0.0, 0.375, 0.0, 0.5, 0.0, 0.0, 0.0, 0.0, 0.0, 0.0, 0.0, 0.0, 0.0, 0.0, 0.0, 0.0, 0.0, 0.0, 0.0, 0.0, 0.0, 1.0, 0.0, 0.875, 0.0, 0.875, 0.0, 1.0, 0.0, 0.625, 0.0, 0.5, 0.0, 0.5, 0.0, 0.625, 0.0, 0.0, 0.0, 0.0, 0.0, 0.0, 0.0, 0.0, 0.0, 0.0, 0.0, 0.0, 0.0, 0.0, 0.0, 0.0, 0.0, 0.75, 0.0, 0.625, 0.0, 0.625, 0.0, 0.75, 0.0, 0.0, 0.0, 0.0, 0.0, 0.0, 0.0, 0.0, 0.0, 0.0, 0.0, 0.0, 0.0, 0.0, 0.0, 0.0, 0.0, 0.875, 0.0, 0.75, 0.0, 0.75, 0.0, 0.875, 0.0, 0.0, 0.0, 0.0, 0.0, 0.0, 0.0, 0.0, 0.0, 0.0, 0.0, 0.0, 0.0, 0.0, 0.0, 0.0, 0.0, 0.0, 0.0, 0.0, 0.0, 0.0, 0.0, 0.0, 0.0, 0.0, 0.0, 0.0, 0.0, 0.0, 0.0, 0.0, 0.0, 0.0, 0.0, 0.0, 0.0, 0.0, 0.0, 0.0, 0.0, 0.0, 0.0, 0.0, 0.0, 0.0, 0.0, 0.0, 0.0, 0.0, 0.0, 0.0, 0.0, 0.0, 0.0, 0.0, 0.0, 0.0, 0.0, 0.0, 0.0, 0.0, 0.0, 0.0, 0.0, 0.0, 0.0, 0.0, 0.0, 0.125, 0.0, 0.125, 0.0, 0.0, 0.0, 0.0, 0.0, 0.0, 0.0, 0.0, 0.0, 0.0, 0.0, 0.0, 0.0, 0.0, 0.0, 0.0, 0.0, 0.0, 0.0, 0.0, 0.0, 0.0, 0.0, 0.0, 0.0, 0.0, 0.0, 0.0, 0.0, 0.0, 0.0, 0.0, 0.0, 0.0, 0.0, 0.0, 0.0, 0.0, 0.0, 0.0, 0.0, 0.0, 0.0, 0.0, 0.0, 0.0, 0.0, 0.0, 0.0, 0.0, 0.0, 0.0, 0.0, 0.0, 0.0, 0.0, 0.0, 0.0, 0.0, 0.0, 0.0, 0.0, 0.0, 0.0, 0.0, 0.0, 0.0, 0.0, 0.0, 0.0, 0.0, 0.0, 0.0, 0.0, 0.0, 0.0, 0.0, 0.0, 0.0, 0.0, 0.0, 0.0, 0.0, 0.0, 0.0, 0.0, 0.0, 0.0, 0.0, 0.0, 0.0, 0.0, 0.0, 0.0, 0.0, 0.0, 0.0, 0.0, 0.0, 0.0, 0.0, 0.0, 0.0, 0.0, 0.0, 0.0, 0.0, 0.0, 0.0, 0.0, 0.0, 0.0, 0.0, 0.0, 0.0, 0.0, 0.0, 0.0, 0.0, 0.0, 0.0, 0.0, 0.0, 0.0, 0.0, 0.0, 0.0, 0.0, 0.0, 0.0, 0.0, 0.0, 0.0, 0.0, 0.0, 0.0, 0.0, 0.0, 0.0, 0.0, 0.0, 0.0, 0.0, 0.0, 0.0, 0.0, 0.0, 0.0, 0.0, 0.0, 0.0, 0.0, 0.0, 0.0, 0.0, 0.0, 0.0, 0.0, 0.0, 0.0, 0.0, 0.0, 0.0, 0.0, 0.0, 0.0, 0.0, 0.0, 0.0, 0.0, 0.0, 0.0, 0.0, 0.0, 0.0, 0.0, 0.0, 0.0, 0.0, 0.0, 0.0, 0.0, 0.0, 0.0, 0.0, 0.0, 0.0, 0.0, 0.0, 0.0, 0.0, 0.0, 0.0, 0.0, 0.0, 0.0, 0.0, 0.0, 0.0, 0.0, 0.0, 0.0, 0.0, 0.0, 0.0, 0.0, 0.0, 0.0, 0.0, 0.0, 0.0, 0.0, 0.0, 0.0, 0.0, 0.0, 0.0, 0.0, 0.0, 0.0, 0.0, 0.0, 0.0, 0.0, 0.0, 0.0, 0.0, 0.0, 0.0, 0.0, 0.0, 0.0, 0.0, 0.0, 0.0, 0.0, 0.0, 0.0, 0.0, 0.0, 0.0, 0.0, 0.0, 0.0, 0.0, 0.0, 0.0, 0.0, 0.0, 0.0, 0.0, 0.0, 0.0, 0.0, 0.0, 0.0, 0.0, 0.0, 0.0, 0.0, 0.0, 0.0, 0.0, 0.0, 0.0, 0.0, 0.0, 0.0, 0.0, 0.0, 0.0, 0.0, 0.0, 0.0, 0.0, 0.0, 0.0, 0.0, 0.0, 0.0, 0.0, 0.0, 0.0, 0.0, 0.0, 0.0, 0.0, 0.0, 0.0, 0.0, 0.0, 0.0, 0.0, 0.0, 0.0, 0.0, 0.0, 0.0, 0.0, 0.0, 0.0, 0.0, 0.0, 0.0, 0.0, 0.0, 0.0, 0.0, 0.0, 0.0, 0.0, 0.0, 0.0, 0.0, 0.0, 0.0, 0.0, 0.0, 0.0, 0.0, 0.0, 0.0, 0.0, 0.0, 0.0, 0.0, 0.0, 0.0, 0.0, 0.0, 0.0, 0.0, 0.0, 0.0, 0.0, 0.0, 0.0, 0.0, 0.0, 0.0, 0.0, 0.0, 0.0, 0.0, 0.0, 1.0, 0.5, 1.0, 0.0, 1.0, 0.0, 1.0, 0.5, 0.0, 0.0, 0.0, 0.0, 0.0, 0.0, 0.0, 0.0, 0.0, 0.0, 0.0, 0.0, 0.0, 0.0, 0.0, 0.0, 0.0, 0.0, 0.0, 0.0, 0.0, 0.0, 0.0, 0.0, 0.0, 0.0, 0.0, 0.0, 0.0, 0.0, 0.0, 0.0, 0.0, 0.0, 0.0, 0.0, 0.0, 0.0, 0.0, 0.0, 0.0, 0.0, 0.0, 0.0, 0.0, 0.0, 0.0, 0.0, 0.0, 0.0, 0.0, 0.0, 0.0, 0.0, 0.0, 0.0, 0.75, 0.0, 0.875, 0.0, 0.875, 0.0, 0.75, 0.0, 0.75, 0.0, 0.875, 0.0, 0.875, 0.0, 0.75, 0.0, 0.625, 0.0, 0.75, 0.0, 0.75, 0.0, 0.625, 0.0, 0.625, 0.0, 0.75, 0.0, 0.75, 0.0, 0.625, 0.0, 0.5, 0.0, 0.625, 0.0, 0.625, 0.0, 0.5, 0.0, 0.5, 0.0, 0.625, 0.0, 0.625, 0.0, 0.5, 0.0, 0.375, 0.0, 0.5, 0.0, 0.5, 0.0, 0.375, 0.0, 0.375, 0.0, 0.5, 0.0, 0.5, 0.0, 0.375, 0.0, 0.25, 0.0, 0.375, 0.0, 0.375, 0.0, 0.25, 0.0, 0.25, 0.0, 0.375, 0.0, 0.375, 0.0, 0.25, 0.0, 0.125, 0.0, 0.25, 0.0, 0.25, 0.0, 0.125, 0.0, 0.125, 0.0, 0.25, 0.0, 0.25, 0.0, 0.125, 0.0, 0.0, 0.0, 0.125, 0.0, 0.125, 0.0, 0.0, 0.0, 0.0, 0.0, 0.125, 0.0, 0.125, 0.0, 0.0, 0.0, 0.875, 0.0, 1.0, 0.0, 1.0, 0.0, 0.875, 0.0, 0.875, 0.0, 1.0, 0.0, 1.0, 0.0, 0.875, 0.0, 0.0, 0.0, 0.0, 0.0, 0.0, 0.0, 0.0, 0.0, 0.0, 0.0, 0.0, 0.0, 0.0, 0.0, 0.0, 0.0, 0.0, 0.0, 0.0, 0.0, 0.0, 0.0, 0.0, 0.0, 0.0, 0.0, 0.0, 0.0, 0.0, 0.0, 0.0, 0.0, 0.0, 0.0, 0.0, 0.0, 0.0, 0.0, 0.0, 0.0, 0.0, 0.0, 0.0, 0.0, 0.0, 0.0, 0.0, 0.0, 0.0, 0.0, 0.0, 0.0, 0.0, 0.0, 0.0, 0.0, 0.0, 0.0, 0.0, 0.0, 0.0, 0.0, 0.0, 0.0, 0.0, 0.0, 0.0, 0.0, 0.0, 0.0, 0.0, 0.0, 0.0, 0.0, 0.0, 0.0, 0.0, 0.0, 0.0, 0.0, 0.0, 0.0, 0.0, 0.0, 0.0, 0.0, 0.0, 0.0, 0.0, 0.0, 0.0, 0.0, 0.0, 0.0, 0.0, 0.0, 0.0, 0.0, 0.0, 0.0, 0.0, 0.0, 0.0, 0.0, 0.0, 0.0, 0.0, 0.0, 0.0, 0.0, 0.0, 0.0, 0.0, 0.0, 0.0, 0.0, 0.0, 0.0, 0.0, 0.0, 0.0, 0.0, 0.0, 0.0, 0.0, 0.0, 0.0, 0.0, 0.0, 0.0, 0.0, 0.0, 0.0, 0.0, 0.0, 0.0, 0.0, 0.0, 0.0, 0.0, 0.0, 0.0, 0.0, 0.0, 0.0, 0.0, 0.0, 0.0, 0.0, 0.0, 0.0, 0.0, 0.0, 0.0, 0.0, 0.0, 0.0, 0.0, 0.0, 0.0, 0.0, 0.0, 0.0, 0.0, 0.0, 0.0, 0.0, 0.0, 0.0, 0.0, 0.0, 0.0, 0.0, 0.0, 0.0, 0.0, 0.0, 0.0, 0.0, 0.0, 0.0, 0.0, 0.0, 0.0, 0.0, 0.0, 0.0, 0.0, 0.0, 0.0, 0.0, 0.0, 0.0, 0.0, 0.0, 0.0, 0.0, 0.0, 0.0, 0.0, 0.0, 0.0, 0.0, 0.0, 0.0, 0.0, 0.0, 0.0, 0.0, 0.0, 0.0, 0.0, 0.0, 0.0, 0.0, 0.0, 0.0, 0.0, 0.0, 0.0, 0.0, 0.0, 0.0, 0.0, 0.0, 0.0, 0.0, 0.0, 0.0, 0.0, 0.0, 0.0, 0.0, 0.0, 0.0, 0.0, 0.0, 0.0, 0.0, 0.0, 0.0, 0.0, 0.0, 0.0, 0.0, 0.0, 0.0, 0.0, 0.0, 0.0, 0.0, 0.0, 0.0, 0.0, 0.0, 0.0, 0.0, 0.0, 0.0, 0.0, 0.0, 0.0, 0.0, 0.0, 0.0, 0.0, 0.0, 0.0, 0.0, 0.0, 0.0, 0.0, 0.0, 0.0, 0.125, 0.0, 0.0, 0.0, 0.0, 0.0, 0.0, 0.0, 0.0, 0.0, 0.0, 0.0, 0.0, 0.0, 0.0, 0.0, 0.0, 0.0, 0.0, 0.0, 0.0, 0.0, 0.0, 0.0, 0.0, 0.0, 0.0, 0.0, 0.0, 0.0, 0.0, 0.0, 0.0, 0.0, 0.0, 0.0, 0.0, 0.0, 0.0, 0.0, 0.0, 0.0, 0.0, 0.0, 0.0, 0.0, 0.0, 0.0, 0.0, 0.0, 0.0, 0.0, 0.0, 0.0, 0.0, 0.0, 0.0, 0.0, 0.0, 0.0, 0.0, 0.0, 0.875, 0.0, 0.0, 0.0, 0.0, 0.0, 0.0, 0.0, 0.0, 0.0, 0.0, 0.0, 0.0, 0.0, 0.0, 0.0, 0.0, 0.0, 0.0, 0.0, 0.0, 0.0, 0.0, 0.0, 1.0, 0.0, 0.875, 0.0, 0.0, 0.0, 0.0, 0.0, 0.0, 0.0, 0.0, 0.0, 0.0, 0.0, 0.0, 0.0, 0.0, 0.0, 0.0, 0.0, 0.0, 0.0, 0.0, 0.0, 0.0, 0.0, 0.0, 0.0, 0.0, 0.0, 0.0, 0.0, 0.0, 0.0, 1.0, 0.0, 0.0, 0.0, 0.0, 0.0, 0.0, 0.0, 0.0, 0.0, 0.0, 0.0, 0.0, 0.0, 0.0, 0.0, 0.125, 0.0, 0.0, 0.0, 0.0, 0.0, 0.25, 0.0, 0.0, 0.0, 0.0, 0.0, 0.0, 0.0, 0.0, 0.0, 0.0, 0.0, 0.0, 0.0, 0.0, 0.0, 0.0, 0.0, 0.0, 0.0, 0.0, 0.0, 0.0, 0.0, 0.0, 0.0, 0.0, 0.0, 0.0, 0.0, 0.0, 0.0, 0.0, 0.0, 0.0, 0.0, 0.0, 0.0, 1.0, 1.0, 1.0, 0.5, 0.0, 0.0, 0.0, 0.0, 1.0, 0.5, 1.0, 0.0, 1.0, 0.5, 1.0, 0.5, 1.0, 0.0, 1.0, 1.0, 1.0, 0.5, 1.0, 0.5, 1.0, 1.0, 1.0, 0.5, 1.0, 0.5, 1.0, 1.0, 1.0, 0.0, 0.0, 0.0, 0.0, 0.0, 1.0, 0.0, 0.0, 0.0, 0.0, 0.0, 0.0, 0.0, 0.0, 0.0, 0.0, 0.0, 0.0, 0.0, 0.0, 0.0, 0.0, 0.0, 0.0, 0.0, 0.0, 0.0, 0.0, 0.0, 0.0, 0.0, 0.0, 0.0, 0.0, 0.0, 0.0, 0.0, 0.0, 0.0, 0.0, 0.0, 0.0, 0.0])
me_plane.materials.append(mat_facade)
me_plane.materials.append(mat_greyer)
me_plane.materials.append(mat_oranger)
me_plane.materials.append(mat_door)
me_plane.materials.append(mat_cross)
me_plane.materials.append(mat_roof)
me_plane.update()

# ---- objects
ob_plane = bpy.data.objects.new('Plane', me_plane)

# ---- transforms, parenting, visibility, modifiers, constraints
ob_plane.location = (0.0, 0.0, 0.0)
ob_plane.scale = (4.0, 4.0, 4.0)

# ---- collection membership
col_collection.objects.link(ob_plane)

# ---- scene / render settings (as saved in the file)
scene.frame_start = 1; scene.frame_end = 250; scene.frame_set(1)
scene.render.engine = 'BLENDER_EEVEE_NEXT'
bpy.context.view_layer.update()

# ---- added for rendering (the .blend has no active camera and no usable light): camera, sun
cam_auto = bpy.data.cameras.new('AutoCamera')
cam_auto.lens = 50.0
cam_auto.sensor_width = 36.0
cam_auto.clip_end = 1068.36
ob_auto_camera = bpy.data.objects.new('AutoCamera', cam_auto)
scene.collection.objects.link(ob_auto_camera)
ob_auto_camera.location = (61.8753, -77.5503, 55.7002)
ob_auto_camera.rotation_euler = (1.09748, -7.21219e-08, 0.694738)
scene.camera = ob_auto_camera
light_auto_sun = bpy.data.lights.new('AutoSun', 'SUN')
light_auto_sun.energy = 3.0
light_auto_sun.angle = 0.0523599
ob_auto_sun = bpy.data.objects.new('AutoSun', light_auto_sun)
scene.collection.objects.link(ob_auto_sun)
ob_auto_sun.rotation_euler = (0.872665, 0.174533, 0.523599)
bpy.context.view_layer.update()
